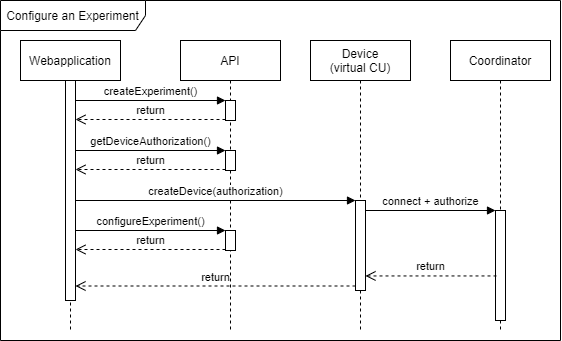

The diagram above was exported from draw.io. Its source (the exported page's mxGraphModel, read from the mxfile embedded in the PNG):
<mxGraphModel dx="984" dy="619" grid="1" gridSize="10" guides="1" tooltips="1" connect="1" arrows="1" fold="1" page="1" pageScale="1" pageWidth="827" pageHeight="1169" math="0" shadow="0">
  <root>
    <mxCell id="0" />
    <mxCell id="1" parent="0" />
    <mxCell id="43" value="Configure an Experiment" style="shape=umlFrame;whiteSpace=wrap;html=1;fillColor=#ffffff;width=145;height=30;" parent="1" vertex="1">
      <mxGeometry x="80" y="40" width="560" height="340" as="geometry" />
    </mxCell>
    <mxCell id="3" value="Webapplication" style="shape=umlLifeline;perimeter=lifelinePerimeter;whiteSpace=wrap;html=1;container=1;collapsible=0;recursiveResize=0;outlineConnect=0;" parent="1" vertex="1">
      <mxGeometry x="100" y="80" width="100" height="290" as="geometry" />
    </mxCell>
    <mxCell id="4" value="API" style="shape=umlLifeline;perimeter=lifelinePerimeter;whiteSpace=wrap;html=1;container=1;collapsible=0;recursiveResize=0;outlineConnect=0;" parent="1" vertex="1">
      <mxGeometry x="260" y="80" width="100" height="290" as="geometry" />
    </mxCell>
    <mxCell id="46" value="" style="html=1;points=[];perimeter=orthogonalPerimeter;" vertex="1" parent="4">
      <mxGeometry x="45" y="110" width="10" height="20" as="geometry" />
    </mxCell>
    <mxCell id="17" value="" style="html=1;points=[];perimeter=orthogonalPerimeter;" parent="4" vertex="1">
      <mxGeometry x="45" y="60" width="10" height="20" as="geometry" />
    </mxCell>
    <mxCell id="59" value="" style="html=1;points=[];perimeter=orthogonalPerimeter;" vertex="1" parent="4">
      <mxGeometry x="45" y="190" width="10" height="20" as="geometry" />
    </mxCell>
    <mxCell id="6" value="Device&lt;br&gt;(virtual CU)" style="shape=umlLifeline;perimeter=lifelinePerimeter;whiteSpace=wrap;html=1;container=1;collapsible=0;recursiveResize=0;outlineConnect=0;" parent="1" vertex="1">
      <mxGeometry x="390" y="80" width="100" height="290" as="geometry" />
    </mxCell>
    <mxCell id="49" value="" style="html=1;points=[];perimeter=orthogonalPerimeter;" vertex="1" parent="6">
      <mxGeometry x="45" y="160" width="10" height="90" as="geometry" />
    </mxCell>
    <mxCell id="14" value="" style="html=1;points=[];perimeter=orthogonalPerimeter;" parent="1" vertex="1">
      <mxGeometry x="145" y="120" width="10" height="220" as="geometry" />
    </mxCell>
    <mxCell id="18" value="createExperiment()" style="html=1;verticalAlign=bottom;endArrow=block;entryX=0;entryY=0;" parent="1" source="14" target="17" edge="1">
      <mxGeometry relative="1" as="geometry">
        <mxPoint x="195" y="140" as="sourcePoint" />
      </mxGeometry>
    </mxCell>
    <mxCell id="19" value="return" style="html=1;verticalAlign=bottom;endArrow=open;dashed=1;endSize=8;exitX=0;exitY=0.95;" parent="1" source="17" target="14" edge="1">
      <mxGeometry relative="1" as="geometry">
        <mxPoint x="195" y="216" as="targetPoint" />
      </mxGeometry>
    </mxCell>
    <mxCell id="47" value="getDeviceAuthorization()" style="html=1;verticalAlign=bottom;endArrow=block;entryX=0;entryY=0;" edge="1" target="46" parent="1" source="14">
      <mxGeometry relative="1" as="geometry">
        <mxPoint x="225" y="210" as="sourcePoint" />
      </mxGeometry>
    </mxCell>
    <mxCell id="48" value="return" style="html=1;verticalAlign=bottom;endArrow=open;dashed=1;endSize=8;exitX=0;exitY=0.95;" edge="1" source="46" parent="1" target="14">
      <mxGeometry relative="1" as="geometry">
        <mxPoint x="225" y="286" as="targetPoint" />
      </mxGeometry>
    </mxCell>
    <mxCell id="50" value="createDevice(authorization)" style="html=1;verticalAlign=bottom;endArrow=block;entryX=0;entryY=0;" edge="1" target="49" parent="1" source="14">
      <mxGeometry relative="1" as="geometry">
        <mxPoint x="365" y="250" as="sourcePoint" />
      </mxGeometry>
    </mxCell>
    <mxCell id="51" value="return" style="html=1;verticalAlign=bottom;endArrow=open;dashed=1;endSize=8;exitX=0;exitY=0.95;" edge="1" source="49" parent="1" target="14">
      <mxGeometry relative="1" as="geometry">
        <mxPoint x="365" y="326" as="targetPoint" />
      </mxGeometry>
    </mxCell>
    <mxCell id="52" value="Coordinator" style="shape=umlLifeline;perimeter=lifelinePerimeter;whiteSpace=wrap;html=1;container=1;collapsible=0;recursiveResize=0;outlineConnect=0;" vertex="1" parent="1">
      <mxGeometry x="530" y="80" width="100" height="290" as="geometry" />
    </mxCell>
    <mxCell id="56" value="" style="html=1;points=[];perimeter=orthogonalPerimeter;" vertex="1" parent="52">
      <mxGeometry x="45" y="170" width="10" height="110" as="geometry" />
    </mxCell>
    <mxCell id="57" value="connect + authorize" style="html=1;verticalAlign=bottom;endArrow=block;entryX=0;entryY=0;" edge="1" target="56" parent="1" source="49">
      <mxGeometry relative="1" as="geometry">
        <mxPoint x="505" y="250" as="sourcePoint" />
      </mxGeometry>
    </mxCell>
    <mxCell id="58" value="return" style="html=1;verticalAlign=bottom;endArrow=open;dashed=1;endSize=8;exitX=0.1;exitY=0.595;exitDx=0;exitDy=0;exitPerimeter=0;" edge="1" source="56" parent="1" target="49">
      <mxGeometry relative="1" as="geometry">
        <mxPoint x="505" y="326" as="targetPoint" />
      </mxGeometry>
    </mxCell>
    <mxCell id="61" value="return" style="html=1;verticalAlign=bottom;endArrow=open;dashed=1;endSize=8;exitX=0;exitY=0.95;" edge="1" source="59" parent="1" target="14">
      <mxGeometry relative="1" as="geometry">
        <mxPoint x="235" y="336" as="targetPoint" />
      </mxGeometry>
    </mxCell>
    <mxCell id="60" value="configureExperiment()" style="html=1;verticalAlign=bottom;endArrow=block;entryX=0;entryY=0;" edge="1" target="59" parent="1" source="14">
      <mxGeometry relative="1" as="geometry">
        <mxPoint x="235" y="260" as="sourcePoint" />
      </mxGeometry>
    </mxCell>
  </root>
</mxGraphModel>